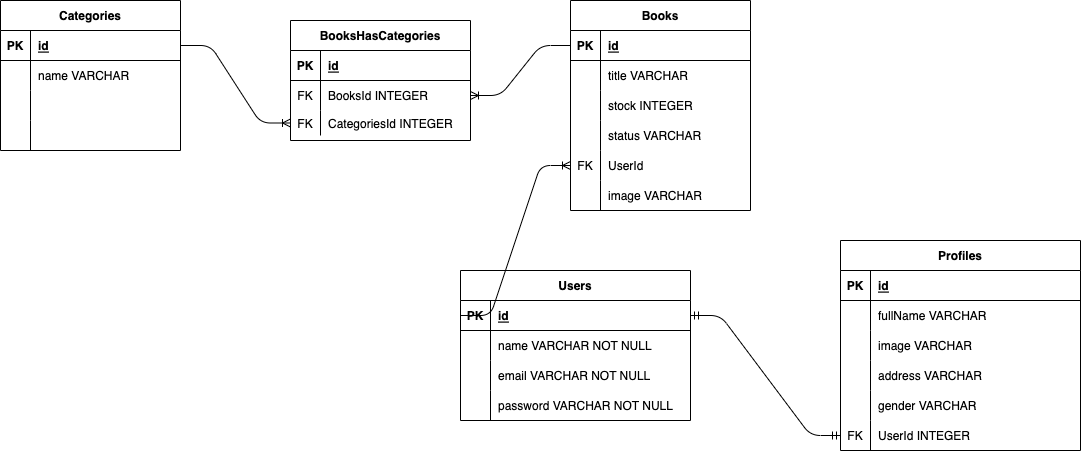

The diagram above was exported from draw.io. Its source (the exported page's mxGraphModel, read from the mxfile embedded in the PNG):
<mxGraphModel dx="2387" dy="1625" grid="1" gridSize="10" guides="1" tooltips="1" connect="1" arrows="1" fold="1" page="1" pageScale="1" pageWidth="850" pageHeight="1100" math="0" shadow="0">
  <root>
    <mxCell id="0" />
    <mxCell id="1" parent="0" />
    <mxCell id="2" value="Users" style="shape=table;startSize=30;container=1;collapsible=1;childLayout=tableLayout;fixedRows=1;rowLines=0;fontStyle=1;align=center;resizeLast=1;" parent="1" vertex="1">
      <mxGeometry x="60" y="120" width="230" height="150" as="geometry" />
    </mxCell>
    <mxCell id="3" value="" style="shape=tableRow;horizontal=0;startSize=0;swimlaneHead=0;swimlaneBody=0;fillColor=none;collapsible=0;dropTarget=0;points=[[0,0.5],[1,0.5]];portConstraint=eastwest;top=0;left=0;right=0;bottom=1;" parent="2" vertex="1">
      <mxGeometry y="30" width="230" height="30" as="geometry" />
    </mxCell>
    <mxCell id="4" value="PK" style="shape=partialRectangle;connectable=0;fillColor=none;top=0;left=0;bottom=0;right=0;fontStyle=1;overflow=hidden;" parent="3" vertex="1">
      <mxGeometry width="30" height="30" as="geometry">
        <mxRectangle width="30" height="30" as="alternateBounds" />
      </mxGeometry>
    </mxCell>
    <mxCell id="5" value="id" style="shape=partialRectangle;connectable=0;fillColor=none;top=0;left=0;bottom=0;right=0;align=left;spacingLeft=6;fontStyle=5;overflow=hidden;" parent="3" vertex="1">
      <mxGeometry x="30" width="200" height="30" as="geometry">
        <mxRectangle width="200" height="30" as="alternateBounds" />
      </mxGeometry>
    </mxCell>
    <mxCell id="6" value="" style="shape=tableRow;horizontal=0;startSize=0;swimlaneHead=0;swimlaneBody=0;fillColor=none;collapsible=0;dropTarget=0;points=[[0,0.5],[1,0.5]];portConstraint=eastwest;top=0;left=0;right=0;bottom=0;" parent="2" vertex="1">
      <mxGeometry y="60" width="230" height="30" as="geometry" />
    </mxCell>
    <mxCell id="7" value="" style="shape=partialRectangle;connectable=0;fillColor=none;top=0;left=0;bottom=0;right=0;editable=1;overflow=hidden;" parent="6" vertex="1">
      <mxGeometry width="30" height="30" as="geometry">
        <mxRectangle width="30" height="30" as="alternateBounds" />
      </mxGeometry>
    </mxCell>
    <mxCell id="8" value="name VARCHAR NOT NULL" style="shape=partialRectangle;connectable=0;fillColor=none;top=0;left=0;bottom=0;right=0;align=left;spacingLeft=6;overflow=hidden;" parent="6" vertex="1">
      <mxGeometry x="30" width="200" height="30" as="geometry">
        <mxRectangle width="200" height="30" as="alternateBounds" />
      </mxGeometry>
    </mxCell>
    <mxCell id="9" value="" style="shape=tableRow;horizontal=0;startSize=0;swimlaneHead=0;swimlaneBody=0;fillColor=none;collapsible=0;dropTarget=0;points=[[0,0.5],[1,0.5]];portConstraint=eastwest;top=0;left=0;right=0;bottom=0;" parent="2" vertex="1">
      <mxGeometry y="90" width="230" height="30" as="geometry" />
    </mxCell>
    <mxCell id="10" value="" style="shape=partialRectangle;connectable=0;fillColor=none;top=0;left=0;bottom=0;right=0;editable=1;overflow=hidden;" parent="9" vertex="1">
      <mxGeometry width="30" height="30" as="geometry">
        <mxRectangle width="30" height="30" as="alternateBounds" />
      </mxGeometry>
    </mxCell>
    <mxCell id="11" value="email VARCHAR NOT NULL" style="shape=partialRectangle;connectable=0;fillColor=none;top=0;left=0;bottom=0;right=0;align=left;spacingLeft=6;overflow=hidden;" parent="9" vertex="1">
      <mxGeometry x="30" width="200" height="30" as="geometry">
        <mxRectangle width="200" height="30" as="alternateBounds" />
      </mxGeometry>
    </mxCell>
    <mxCell id="12" value="" style="shape=tableRow;horizontal=0;startSize=0;swimlaneHead=0;swimlaneBody=0;fillColor=none;collapsible=0;dropTarget=0;points=[[0,0.5],[1,0.5]];portConstraint=eastwest;top=0;left=0;right=0;bottom=0;" parent="2" vertex="1">
      <mxGeometry y="120" width="230" height="30" as="geometry" />
    </mxCell>
    <mxCell id="13" value="" style="shape=partialRectangle;connectable=0;fillColor=none;top=0;left=0;bottom=0;right=0;editable=1;overflow=hidden;" parent="12" vertex="1">
      <mxGeometry width="30" height="30" as="geometry">
        <mxRectangle width="30" height="30" as="alternateBounds" />
      </mxGeometry>
    </mxCell>
    <mxCell id="14" value="password VARCHAR NOT NULL" style="shape=partialRectangle;connectable=0;fillColor=none;top=0;left=0;bottom=0;right=0;align=left;spacingLeft=6;overflow=hidden;" parent="12" vertex="1">
      <mxGeometry x="30" width="200" height="30" as="geometry">
        <mxRectangle width="200" height="30" as="alternateBounds" />
      </mxGeometry>
    </mxCell>
    <mxCell id="15" value="Profiles" style="shape=table;startSize=30;container=1;collapsible=1;childLayout=tableLayout;fixedRows=1;rowLines=0;fontStyle=1;align=center;resizeLast=1;" parent="1" vertex="1">
      <mxGeometry x="440" y="90" width="240" height="210" as="geometry" />
    </mxCell>
    <mxCell id="16" value="" style="shape=tableRow;horizontal=0;startSize=0;swimlaneHead=0;swimlaneBody=0;fillColor=none;collapsible=0;dropTarget=0;points=[[0,0.5],[1,0.5]];portConstraint=eastwest;top=0;left=0;right=0;bottom=1;" parent="15" vertex="1">
      <mxGeometry y="30" width="240" height="30" as="geometry" />
    </mxCell>
    <mxCell id="17" value="PK" style="shape=partialRectangle;connectable=0;fillColor=none;top=0;left=0;bottom=0;right=0;fontStyle=1;overflow=hidden;" parent="16" vertex="1">
      <mxGeometry width="30" height="30" as="geometry">
        <mxRectangle width="30" height="30" as="alternateBounds" />
      </mxGeometry>
    </mxCell>
    <mxCell id="18" value="id" style="shape=partialRectangle;connectable=0;fillColor=none;top=0;left=0;bottom=0;right=0;align=left;spacingLeft=6;fontStyle=5;overflow=hidden;" parent="16" vertex="1">
      <mxGeometry x="30" width="210" height="30" as="geometry">
        <mxRectangle width="210" height="30" as="alternateBounds" />
      </mxGeometry>
    </mxCell>
    <mxCell id="19" value="" style="shape=tableRow;horizontal=0;startSize=0;swimlaneHead=0;swimlaneBody=0;fillColor=none;collapsible=0;dropTarget=0;points=[[0,0.5],[1,0.5]];portConstraint=eastwest;top=0;left=0;right=0;bottom=0;" parent="15" vertex="1">
      <mxGeometry y="60" width="240" height="30" as="geometry" />
    </mxCell>
    <mxCell id="20" value="" style="shape=partialRectangle;connectable=0;fillColor=none;top=0;left=0;bottom=0;right=0;editable=1;overflow=hidden;" parent="19" vertex="1">
      <mxGeometry width="30" height="30" as="geometry">
        <mxRectangle width="30" height="30" as="alternateBounds" />
      </mxGeometry>
    </mxCell>
    <mxCell id="21" value="fullName VARCHAR" style="shape=partialRectangle;connectable=0;fillColor=none;top=0;left=0;bottom=0;right=0;align=left;spacingLeft=6;overflow=hidden;" parent="19" vertex="1">
      <mxGeometry x="30" width="210" height="30" as="geometry">
        <mxRectangle width="210" height="30" as="alternateBounds" />
      </mxGeometry>
    </mxCell>
    <mxCell id="22" value="" style="shape=tableRow;horizontal=0;startSize=0;swimlaneHead=0;swimlaneBody=0;fillColor=none;collapsible=0;dropTarget=0;points=[[0,0.5],[1,0.5]];portConstraint=eastwest;top=0;left=0;right=0;bottom=0;" parent="15" vertex="1">
      <mxGeometry y="90" width="240" height="30" as="geometry" />
    </mxCell>
    <mxCell id="23" value="" style="shape=partialRectangle;connectable=0;fillColor=none;top=0;left=0;bottom=0;right=0;editable=1;overflow=hidden;" parent="22" vertex="1">
      <mxGeometry width="30" height="30" as="geometry">
        <mxRectangle width="30" height="30" as="alternateBounds" />
      </mxGeometry>
    </mxCell>
    <mxCell id="24" value="image VARCHAR" style="shape=partialRectangle;connectable=0;fillColor=none;top=0;left=0;bottom=0;right=0;align=left;spacingLeft=6;overflow=hidden;" parent="22" vertex="1">
      <mxGeometry x="30" width="210" height="30" as="geometry">
        <mxRectangle width="210" height="30" as="alternateBounds" />
      </mxGeometry>
    </mxCell>
    <mxCell id="25" value="" style="shape=tableRow;horizontal=0;startSize=0;swimlaneHead=0;swimlaneBody=0;fillColor=none;collapsible=0;dropTarget=0;points=[[0,0.5],[1,0.5]];portConstraint=eastwest;top=0;left=0;right=0;bottom=0;" parent="15" vertex="1">
      <mxGeometry y="120" width="240" height="30" as="geometry" />
    </mxCell>
    <mxCell id="26" value="" style="shape=partialRectangle;connectable=0;fillColor=none;top=0;left=0;bottom=0;right=0;editable=1;overflow=hidden;" parent="25" vertex="1">
      <mxGeometry width="30" height="30" as="geometry">
        <mxRectangle width="30" height="30" as="alternateBounds" />
      </mxGeometry>
    </mxCell>
    <mxCell id="27" value="address VARCHAR" style="shape=partialRectangle;connectable=0;fillColor=none;top=0;left=0;bottom=0;right=0;align=left;spacingLeft=6;overflow=hidden;" parent="25" vertex="1">
      <mxGeometry x="30" width="210" height="30" as="geometry">
        <mxRectangle width="210" height="30" as="alternateBounds" />
      </mxGeometry>
    </mxCell>
    <mxCell id="28" value="" style="shape=tableRow;horizontal=0;startSize=0;swimlaneHead=0;swimlaneBody=0;fillColor=none;collapsible=0;dropTarget=0;points=[[0,0.5],[1,0.5]];portConstraint=eastwest;top=0;left=0;right=0;bottom=0;" parent="15" vertex="1">
      <mxGeometry y="150" width="240" height="30" as="geometry" />
    </mxCell>
    <mxCell id="29" value="" style="shape=partialRectangle;connectable=0;fillColor=none;top=0;left=0;bottom=0;right=0;editable=1;overflow=hidden;" parent="28" vertex="1">
      <mxGeometry width="30" height="30" as="geometry">
        <mxRectangle width="30" height="30" as="alternateBounds" />
      </mxGeometry>
    </mxCell>
    <mxCell id="30" value="gender VARCHAR " style="shape=partialRectangle;connectable=0;fillColor=none;top=0;left=0;bottom=0;right=0;align=left;spacingLeft=6;overflow=hidden;" parent="28" vertex="1">
      <mxGeometry x="30" width="210" height="30" as="geometry">
        <mxRectangle width="210" height="30" as="alternateBounds" />
      </mxGeometry>
    </mxCell>
    <mxCell id="31" value="" style="shape=tableRow;horizontal=0;startSize=0;swimlaneHead=0;swimlaneBody=0;fillColor=none;collapsible=0;dropTarget=0;points=[[0,0.5],[1,0.5]];portConstraint=eastwest;top=0;left=0;right=0;bottom=0;" parent="15" vertex="1">
      <mxGeometry y="180" width="240" height="30" as="geometry" />
    </mxCell>
    <mxCell id="32" value="FK" style="shape=partialRectangle;connectable=0;fillColor=none;top=0;left=0;bottom=0;right=0;editable=1;overflow=hidden;" parent="31" vertex="1">
      <mxGeometry width="30" height="30" as="geometry">
        <mxRectangle width="30" height="30" as="alternateBounds" />
      </mxGeometry>
    </mxCell>
    <mxCell id="33" value="UserId INTEGER" style="shape=partialRectangle;connectable=0;fillColor=none;top=0;left=0;bottom=0;right=0;align=left;spacingLeft=6;overflow=hidden;" parent="31" vertex="1">
      <mxGeometry x="30" width="210" height="30" as="geometry">
        <mxRectangle width="210" height="30" as="alternateBounds" />
      </mxGeometry>
    </mxCell>
    <mxCell id="34" value="" style="edgeStyle=entityRelationEdgeStyle;fontSize=12;html=1;endArrow=ERmandOne;startArrow=ERmandOne;exitX=1;exitY=0.5;exitDx=0;exitDy=0;entryX=0;entryY=0.5;entryDx=0;entryDy=0;" parent="1" source="3" target="31" edge="1">
      <mxGeometry width="100" height="100" relative="1" as="geometry">
        <mxPoint x="460" y="220" as="sourcePoint" />
        <mxPoint x="560" y="120" as="targetPoint" />
      </mxGeometry>
    </mxCell>
    <mxCell id="35" value="Books" style="shape=table;startSize=30;container=1;collapsible=1;childLayout=tableLayout;fixedRows=1;rowLines=0;fontStyle=1;align=center;resizeLast=1;" parent="1" vertex="1">
      <mxGeometry x="170" y="-150" width="180" height="210" as="geometry" />
    </mxCell>
    <mxCell id="36" value="" style="shape=tableRow;horizontal=0;startSize=0;swimlaneHead=0;swimlaneBody=0;fillColor=none;collapsible=0;dropTarget=0;points=[[0,0.5],[1,0.5]];portConstraint=eastwest;top=0;left=0;right=0;bottom=1;" parent="35" vertex="1">
      <mxGeometry y="30" width="180" height="30" as="geometry" />
    </mxCell>
    <mxCell id="37" value="PK" style="shape=partialRectangle;connectable=0;fillColor=none;top=0;left=0;bottom=0;right=0;fontStyle=1;overflow=hidden;" parent="36" vertex="1">
      <mxGeometry width="30" height="30" as="geometry">
        <mxRectangle width="30" height="30" as="alternateBounds" />
      </mxGeometry>
    </mxCell>
    <mxCell id="38" value="id" style="shape=partialRectangle;connectable=0;fillColor=none;top=0;left=0;bottom=0;right=0;align=left;spacingLeft=6;fontStyle=5;overflow=hidden;" parent="36" vertex="1">
      <mxGeometry x="30" width="150" height="30" as="geometry">
        <mxRectangle width="150" height="30" as="alternateBounds" />
      </mxGeometry>
    </mxCell>
    <mxCell id="39" value="" style="shape=tableRow;horizontal=0;startSize=0;swimlaneHead=0;swimlaneBody=0;fillColor=none;collapsible=0;dropTarget=0;points=[[0,0.5],[1,0.5]];portConstraint=eastwest;top=0;left=0;right=0;bottom=0;" parent="35" vertex="1">
      <mxGeometry y="60" width="180" height="30" as="geometry" />
    </mxCell>
    <mxCell id="40" value="" style="shape=partialRectangle;connectable=0;fillColor=none;top=0;left=0;bottom=0;right=0;editable=1;overflow=hidden;" parent="39" vertex="1">
      <mxGeometry width="30" height="30" as="geometry">
        <mxRectangle width="30" height="30" as="alternateBounds" />
      </mxGeometry>
    </mxCell>
    <mxCell id="41" value="title VARCHAR" style="shape=partialRectangle;connectable=0;fillColor=none;top=0;left=0;bottom=0;right=0;align=left;spacingLeft=6;overflow=hidden;" parent="39" vertex="1">
      <mxGeometry x="30" width="150" height="30" as="geometry">
        <mxRectangle width="150" height="30" as="alternateBounds" />
      </mxGeometry>
    </mxCell>
    <mxCell id="42" value="" style="shape=tableRow;horizontal=0;startSize=0;swimlaneHead=0;swimlaneBody=0;fillColor=none;collapsible=0;dropTarget=0;points=[[0,0.5],[1,0.5]];portConstraint=eastwest;top=0;left=0;right=0;bottom=0;" parent="35" vertex="1">
      <mxGeometry y="90" width="180" height="30" as="geometry" />
    </mxCell>
    <mxCell id="43" value="" style="shape=partialRectangle;connectable=0;fillColor=none;top=0;left=0;bottom=0;right=0;editable=1;overflow=hidden;" parent="42" vertex="1">
      <mxGeometry width="30" height="30" as="geometry">
        <mxRectangle width="30" height="30" as="alternateBounds" />
      </mxGeometry>
    </mxCell>
    <mxCell id="44" value="stock INTEGER" style="shape=partialRectangle;connectable=0;fillColor=none;top=0;left=0;bottom=0;right=0;align=left;spacingLeft=6;overflow=hidden;" parent="42" vertex="1">
      <mxGeometry x="30" width="150" height="30" as="geometry">
        <mxRectangle width="150" height="30" as="alternateBounds" />
      </mxGeometry>
    </mxCell>
    <mxCell id="45" value="" style="shape=tableRow;horizontal=0;startSize=0;swimlaneHead=0;swimlaneBody=0;fillColor=none;collapsible=0;dropTarget=0;points=[[0,0.5],[1,0.5]];portConstraint=eastwest;top=0;left=0;right=0;bottom=0;" parent="35" vertex="1">
      <mxGeometry y="120" width="180" height="30" as="geometry" />
    </mxCell>
    <mxCell id="46" value="" style="shape=partialRectangle;connectable=0;fillColor=none;top=0;left=0;bottom=0;right=0;editable=1;overflow=hidden;" parent="45" vertex="1">
      <mxGeometry width="30" height="30" as="geometry">
        <mxRectangle width="30" height="30" as="alternateBounds" />
      </mxGeometry>
    </mxCell>
    <mxCell id="47" value="status VARCHAR" style="shape=partialRectangle;connectable=0;fillColor=none;top=0;left=0;bottom=0;right=0;align=left;spacingLeft=6;overflow=hidden;" parent="45" vertex="1">
      <mxGeometry x="30" width="150" height="30" as="geometry">
        <mxRectangle width="150" height="30" as="alternateBounds" />
      </mxGeometry>
    </mxCell>
    <mxCell id="48" value="" style="shape=tableRow;horizontal=0;startSize=0;swimlaneHead=0;swimlaneBody=0;fillColor=none;collapsible=0;dropTarget=0;points=[[0,0.5],[1,0.5]];portConstraint=eastwest;top=0;left=0;right=0;bottom=0;" parent="35" vertex="1">
      <mxGeometry y="150" width="180" height="30" as="geometry" />
    </mxCell>
    <mxCell id="49" value="FK" style="shape=partialRectangle;connectable=0;fillColor=none;top=0;left=0;bottom=0;right=0;editable=1;overflow=hidden;" parent="48" vertex="1">
      <mxGeometry width="30" height="30" as="geometry">
        <mxRectangle width="30" height="30" as="alternateBounds" />
      </mxGeometry>
    </mxCell>
    <mxCell id="50" value="UserId" style="shape=partialRectangle;connectable=0;fillColor=none;top=0;left=0;bottom=0;right=0;align=left;spacingLeft=6;overflow=hidden;" parent="48" vertex="1">
      <mxGeometry x="30" width="150" height="30" as="geometry">
        <mxRectangle width="150" height="30" as="alternateBounds" />
      </mxGeometry>
    </mxCell>
    <mxCell id="81" value="" style="shape=tableRow;horizontal=0;startSize=0;swimlaneHead=0;swimlaneBody=0;fillColor=none;collapsible=0;dropTarget=0;points=[[0,0.5],[1,0.5]];portConstraint=eastwest;top=0;left=0;right=0;bottom=0;" vertex="1" parent="35">
      <mxGeometry y="180" width="180" height="30" as="geometry" />
    </mxCell>
    <mxCell id="82" value="" style="shape=partialRectangle;connectable=0;fillColor=none;top=0;left=0;bottom=0;right=0;editable=1;overflow=hidden;" vertex="1" parent="81">
      <mxGeometry width="30" height="30" as="geometry">
        <mxRectangle width="30" height="30" as="alternateBounds" />
      </mxGeometry>
    </mxCell>
    <mxCell id="83" value="image VARCHAR" style="shape=partialRectangle;connectable=0;fillColor=none;top=0;left=0;bottom=0;right=0;align=left;spacingLeft=6;overflow=hidden;" vertex="1" parent="81">
      <mxGeometry x="30" width="150" height="30" as="geometry">
        <mxRectangle width="150" height="30" as="alternateBounds" />
      </mxGeometry>
    </mxCell>
    <mxCell id="51" value="Categories" style="shape=table;startSize=30;container=1;collapsible=1;childLayout=tableLayout;fixedRows=1;rowLines=0;fontStyle=1;align=center;resizeLast=1;" parent="1" vertex="1">
      <mxGeometry x="-400" y="-150" width="180" height="150" as="geometry" />
    </mxCell>
    <mxCell id="52" value="" style="shape=tableRow;horizontal=0;startSize=0;swimlaneHead=0;swimlaneBody=0;fillColor=none;collapsible=0;dropTarget=0;points=[[0,0.5],[1,0.5]];portConstraint=eastwest;top=0;left=0;right=0;bottom=1;" parent="51" vertex="1">
      <mxGeometry y="30" width="180" height="30" as="geometry" />
    </mxCell>
    <mxCell id="53" value="PK" style="shape=partialRectangle;connectable=0;fillColor=none;top=0;left=0;bottom=0;right=0;fontStyle=1;overflow=hidden;" parent="52" vertex="1">
      <mxGeometry width="30" height="30" as="geometry">
        <mxRectangle width="30" height="30" as="alternateBounds" />
      </mxGeometry>
    </mxCell>
    <mxCell id="54" value="id" style="shape=partialRectangle;connectable=0;fillColor=none;top=0;left=0;bottom=0;right=0;align=left;spacingLeft=6;fontStyle=5;overflow=hidden;" parent="52" vertex="1">
      <mxGeometry x="30" width="150" height="30" as="geometry">
        <mxRectangle width="150" height="30" as="alternateBounds" />
      </mxGeometry>
    </mxCell>
    <mxCell id="55" value="" style="shape=tableRow;horizontal=0;startSize=0;swimlaneHead=0;swimlaneBody=0;fillColor=none;collapsible=0;dropTarget=0;points=[[0,0.5],[1,0.5]];portConstraint=eastwest;top=0;left=0;right=0;bottom=0;" parent="51" vertex="1">
      <mxGeometry y="60" width="180" height="30" as="geometry" />
    </mxCell>
    <mxCell id="56" value="" style="shape=partialRectangle;connectable=0;fillColor=none;top=0;left=0;bottom=0;right=0;editable=1;overflow=hidden;" parent="55" vertex="1">
      <mxGeometry width="30" height="30" as="geometry">
        <mxRectangle width="30" height="30" as="alternateBounds" />
      </mxGeometry>
    </mxCell>
    <mxCell id="57" value="name VARCHAR" style="shape=partialRectangle;connectable=0;fillColor=none;top=0;left=0;bottom=0;right=0;align=left;spacingLeft=6;overflow=hidden;" parent="55" vertex="1">
      <mxGeometry x="30" width="150" height="30" as="geometry">
        <mxRectangle width="150" height="30" as="alternateBounds" />
      </mxGeometry>
    </mxCell>
    <mxCell id="58" value="" style="shape=tableRow;horizontal=0;startSize=0;swimlaneHead=0;swimlaneBody=0;fillColor=none;collapsible=0;dropTarget=0;points=[[0,0.5],[1,0.5]];portConstraint=eastwest;top=0;left=0;right=0;bottom=0;" parent="51" vertex="1">
      <mxGeometry y="90" width="180" height="30" as="geometry" />
    </mxCell>
    <mxCell id="59" value="" style="shape=partialRectangle;connectable=0;fillColor=none;top=0;left=0;bottom=0;right=0;editable=1;overflow=hidden;" parent="58" vertex="1">
      <mxGeometry width="30" height="30" as="geometry">
        <mxRectangle width="30" height="30" as="alternateBounds" />
      </mxGeometry>
    </mxCell>
    <mxCell id="60" value="" style="shape=partialRectangle;connectable=0;fillColor=none;top=0;left=0;bottom=0;right=0;align=left;spacingLeft=6;overflow=hidden;" parent="58" vertex="1">
      <mxGeometry x="30" width="150" height="30" as="geometry">
        <mxRectangle width="150" height="30" as="alternateBounds" />
      </mxGeometry>
    </mxCell>
    <mxCell id="61" value="" style="shape=tableRow;horizontal=0;startSize=0;swimlaneHead=0;swimlaneBody=0;fillColor=none;collapsible=0;dropTarget=0;points=[[0,0.5],[1,0.5]];portConstraint=eastwest;top=0;left=0;right=0;bottom=0;" parent="51" vertex="1">
      <mxGeometry y="120" width="180" height="30" as="geometry" />
    </mxCell>
    <mxCell id="62" value="" style="shape=partialRectangle;connectable=0;fillColor=none;top=0;left=0;bottom=0;right=0;editable=1;overflow=hidden;" parent="61" vertex="1">
      <mxGeometry width="30" height="30" as="geometry">
        <mxRectangle width="30" height="30" as="alternateBounds" />
      </mxGeometry>
    </mxCell>
    <mxCell id="63" value="" style="shape=partialRectangle;connectable=0;fillColor=none;top=0;left=0;bottom=0;right=0;align=left;spacingLeft=6;overflow=hidden;" parent="61" vertex="1">
      <mxGeometry x="30" width="150" height="30" as="geometry">
        <mxRectangle width="150" height="30" as="alternateBounds" />
      </mxGeometry>
    </mxCell>
    <mxCell id="64" value="" style="edgeStyle=entityRelationEdgeStyle;fontSize=12;html=1;endArrow=ERoneToMany;exitX=0;exitY=0.5;exitDx=0;exitDy=0;entryX=0;entryY=0.5;entryDx=0;entryDy=0;" parent="1" source="3" target="48" edge="1">
      <mxGeometry width="100" height="100" relative="1" as="geometry">
        <mxPoint x="-30" y="80" as="sourcePoint" />
        <mxPoint x="70" y="-20" as="targetPoint" />
      </mxGeometry>
    </mxCell>
    <mxCell id="65" value="BooksHasCategories" style="shape=table;startSize=30;container=1;collapsible=1;childLayout=tableLayout;fixedRows=1;rowLines=0;fontStyle=1;align=center;resizeLast=1;" parent="1" vertex="1">
      <mxGeometry x="-110" y="-130" width="180" height="120" as="geometry" />
    </mxCell>
    <mxCell id="66" value="" style="shape=tableRow;horizontal=0;startSize=0;swimlaneHead=0;swimlaneBody=0;fillColor=none;collapsible=0;dropTarget=0;points=[[0,0.5],[1,0.5]];portConstraint=eastwest;top=0;left=0;right=0;bottom=1;" parent="65" vertex="1">
      <mxGeometry y="30" width="180" height="30" as="geometry" />
    </mxCell>
    <mxCell id="67" value="PK" style="shape=partialRectangle;connectable=0;fillColor=none;top=0;left=0;bottom=0;right=0;fontStyle=1;overflow=hidden;" parent="66" vertex="1">
      <mxGeometry width="30" height="30" as="geometry">
        <mxRectangle width="30" height="30" as="alternateBounds" />
      </mxGeometry>
    </mxCell>
    <mxCell id="68" value="id" style="shape=partialRectangle;connectable=0;fillColor=none;top=0;left=0;bottom=0;right=0;align=left;spacingLeft=6;fontStyle=5;overflow=hidden;" parent="66" vertex="1">
      <mxGeometry x="30" width="150" height="30" as="geometry">
        <mxRectangle width="150" height="30" as="alternateBounds" />
      </mxGeometry>
    </mxCell>
    <mxCell id="69" value="" style="shape=tableRow;horizontal=0;startSize=0;swimlaneHead=0;swimlaneBody=0;fillColor=none;collapsible=0;dropTarget=0;points=[[0,0.5],[1,0.5]];portConstraint=eastwest;top=0;left=0;right=0;bottom=0;" parent="65" vertex="1">
      <mxGeometry y="60" width="180" height="30" as="geometry" />
    </mxCell>
    <mxCell id="70" value="FK" style="shape=partialRectangle;connectable=0;fillColor=none;top=0;left=0;bottom=0;right=0;editable=1;overflow=hidden;" parent="69" vertex="1">
      <mxGeometry width="30" height="30" as="geometry">
        <mxRectangle width="30" height="30" as="alternateBounds" />
      </mxGeometry>
    </mxCell>
    <mxCell id="71" value="BooksId INTEGER" style="shape=partialRectangle;connectable=0;fillColor=none;top=0;left=0;bottom=0;right=0;align=left;spacingLeft=6;overflow=hidden;" parent="69" vertex="1">
      <mxGeometry x="30" width="150" height="30" as="geometry">
        <mxRectangle width="150" height="30" as="alternateBounds" />
      </mxGeometry>
    </mxCell>
    <mxCell id="72" value="" style="shape=tableRow;horizontal=0;startSize=0;swimlaneHead=0;swimlaneBody=0;fillColor=none;collapsible=0;dropTarget=0;points=[[0,0.5],[1,0.5]];portConstraint=eastwest;top=0;left=0;right=0;bottom=0;" parent="65" vertex="1">
      <mxGeometry y="90" width="180" height="25" as="geometry" />
    </mxCell>
    <mxCell id="73" value="FK" style="shape=partialRectangle;connectable=0;fillColor=none;top=0;left=0;bottom=0;right=0;editable=1;overflow=hidden;" parent="72" vertex="1">
      <mxGeometry width="30" height="25" as="geometry">
        <mxRectangle width="30" height="25" as="alternateBounds" />
      </mxGeometry>
    </mxCell>
    <mxCell id="74" value="CategoriesId INTEGER" style="shape=partialRectangle;connectable=0;fillColor=none;top=0;left=0;bottom=0;right=0;align=left;spacingLeft=6;overflow=hidden;" parent="72" vertex="1">
      <mxGeometry x="30" width="150" height="25" as="geometry">
        <mxRectangle width="150" height="25" as="alternateBounds" />
      </mxGeometry>
    </mxCell>
    <mxCell id="79" value="" style="edgeStyle=entityRelationEdgeStyle;fontSize=12;html=1;endArrow=ERoneToMany;exitX=1;exitY=0.5;exitDx=0;exitDy=0;entryX=0;entryY=0.5;entryDx=0;entryDy=0;" parent="1" source="52" target="72" edge="1">
      <mxGeometry width="100" height="100" relative="1" as="geometry">
        <mxPoint x="50" y="50" as="sourcePoint" />
        <mxPoint x="150" y="-50" as="targetPoint" />
      </mxGeometry>
    </mxCell>
    <mxCell id="80" value="" style="edgeStyle=entityRelationEdgeStyle;fontSize=12;html=1;endArrow=ERoneToMany;exitX=0;exitY=0.5;exitDx=0;exitDy=0;entryX=1;entryY=0.5;entryDx=0;entryDy=0;" parent="1" source="36" target="69" edge="1">
      <mxGeometry width="100" height="100" relative="1" as="geometry">
        <mxPoint x="50" y="50" as="sourcePoint" />
        <mxPoint x="150" y="-50" as="targetPoint" />
      </mxGeometry>
    </mxCell>
  </root>
</mxGraphModel>